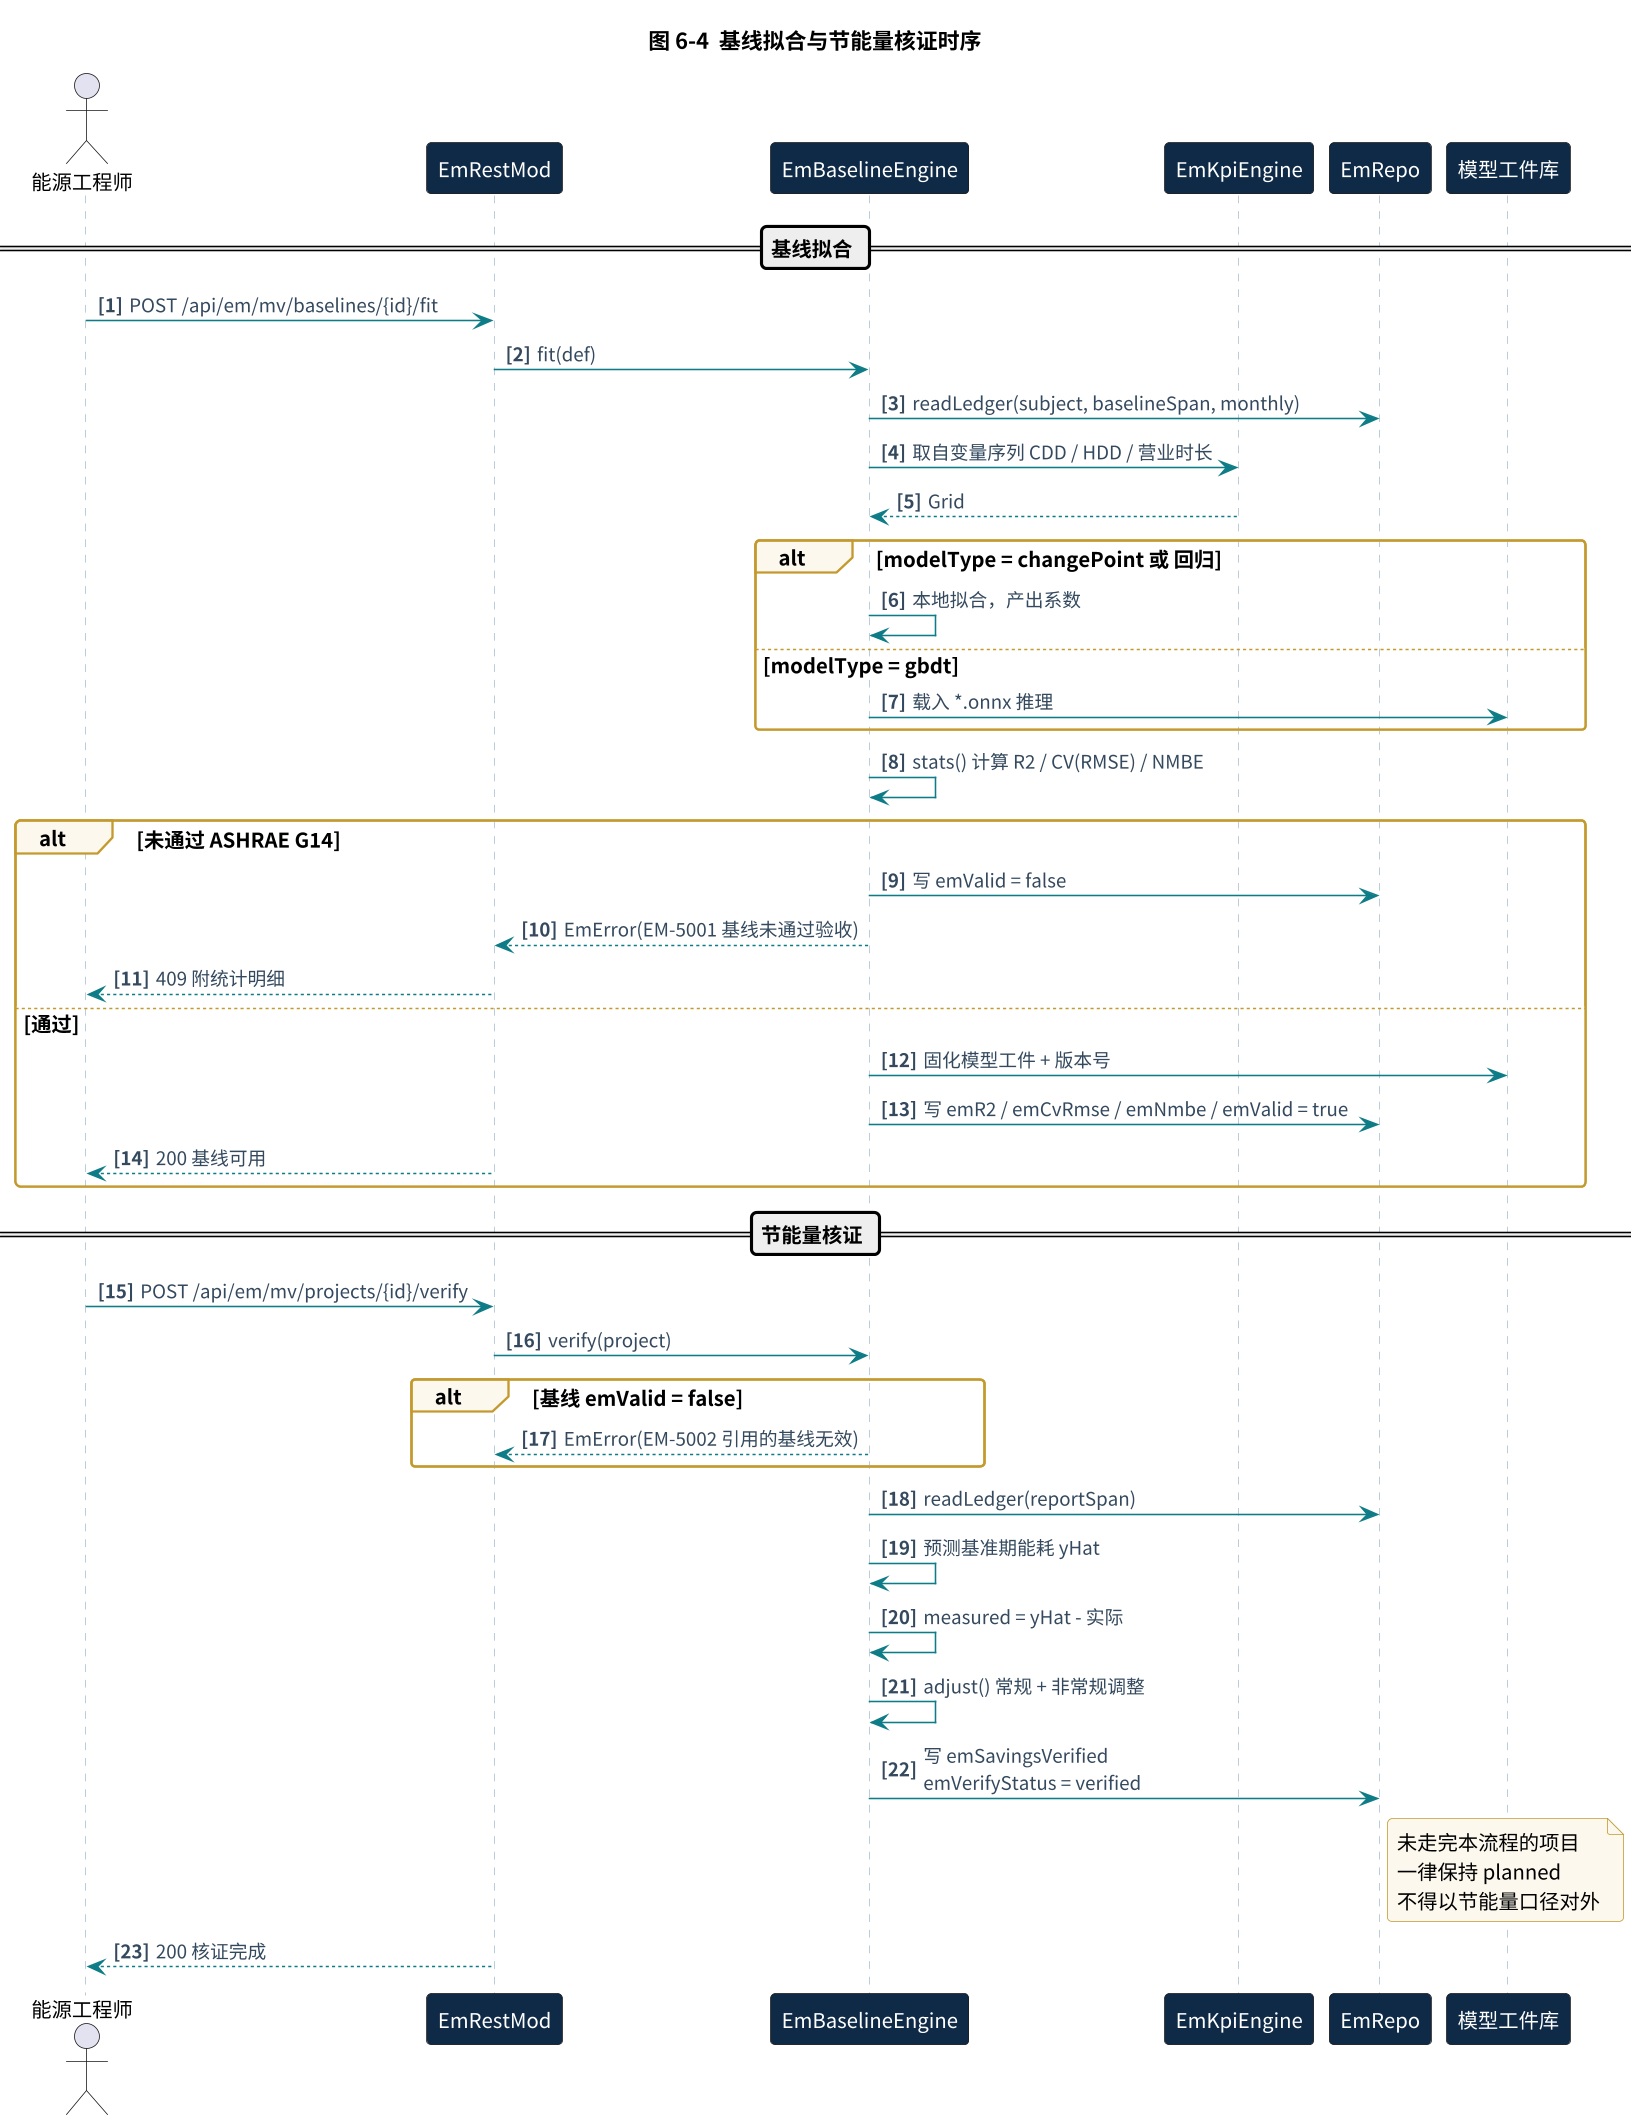

The diagram above was rendered by PlantUML. Its source (embedded in the PNG):
@startuml
!include style.iuml
title 图 6-4  基线拟合与节能量核证时序
autonumber "<b>[0]"

actor "能源工程师" as U
participant "EmRestMod" as API
participant "EmBaselineEngine" as BLE
participant "EmKpiEngine" as KE
participant "EmRepo" as REPO
participant "模型工件库" as MDL

== 基线拟合 ==
U -> API : POST /api/em/mv/baselines/{id}/fit
API -> BLE : fit(def)
BLE -> REPO : readLedger(subject, baselineSpan, monthly)
BLE -> KE : 取自变量序列 CDD / HDD / 营业时长
KE --> BLE : Grid
alt modelType = changePoint 或 回归
  BLE -> BLE : 本地拟合，产出系数
else modelType = gbdt
  BLE -> MDL : 载入 *.onnx 推理
end
BLE -> BLE : stats() 计算 R2 / CV(RMSE) / NMBE
alt 未通过 ASHRAE G14
  BLE -> REPO : 写 emValid = false
  BLE --> API : EmError(EM-5001 基线未通过验收)
  API --> U : 409 附统计明细
else 通过
  BLE -> MDL : 固化模型工件 + 版本号
  BLE -> REPO : 写 emR2 / emCvRmse / emNmbe / emValid = true
  API --> U : 200 基线可用
end

== 节能量核证 ==
U -> API : POST /api/em/mv/projects/{id}/verify
API -> BLE : verify(project)
alt 基线 emValid = false
  BLE --> API : EmError(EM-5002 引用的基线无效)
end
BLE -> REPO : readLedger(reportSpan)
BLE -> BLE : 预测基准期能耗 yHat
BLE -> BLE : measured = yHat - 实际
BLE -> BLE : adjust() 常规 + 非常规调整
BLE -> REPO : 写 emSavingsVerified\nemVerifyStatus = verified
note right of REPO : 未走完本流程的项目\n一律保持 planned\n不得以节能量口径对外
API --> U : 200 核证完成
@enduml